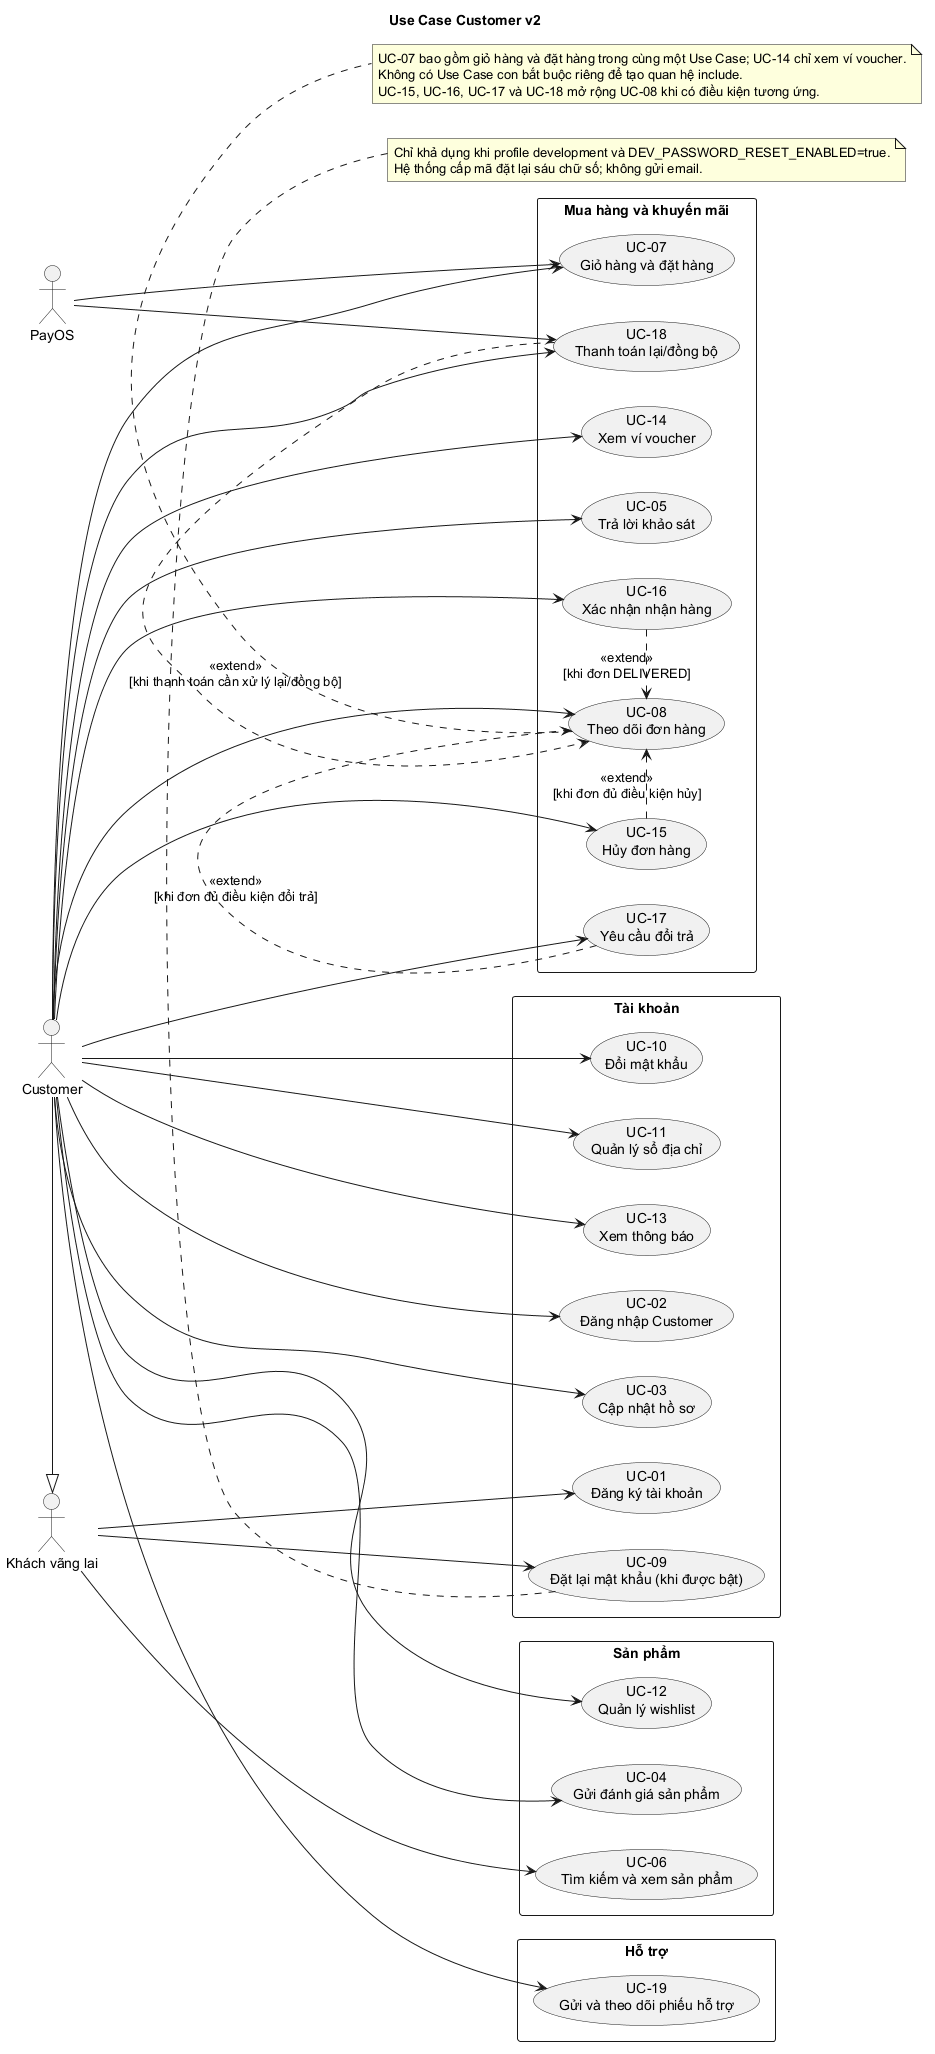

The diagram above was rendered by PlantUML. Its source (embedded in the PNG):
@startuml
title Use Case Customer v2
left to right direction
skinparam packageStyle rectangle
skinparam shadowing false
actor "Khách vãng lai" as Guest
actor Customer
actor PayOS
Customer -|> Guest

package "Tài khoản" {
  usecase "UC-01\nĐăng ký tài khoản" as C01
  usecase "UC-02\nĐăng nhập Customer" as C02
  usecase "UC-03\nCập nhật hồ sơ" as C03
  usecase "UC-09\nĐặt lại mật khẩu (khi được bật)" as C09
  usecase "UC-10\nĐổi mật khẩu" as C10
  usecase "UC-11\nQuản lý sổ địa chỉ" as C11
  usecase "UC-13\nXem thông báo" as C13
}
package "Sản phẩm" {
  usecase "UC-06\nTìm kiếm và xem sản phẩm" as C06
  usecase "UC-04\nGửi đánh giá sản phẩm" as C04
  usecase "UC-12\nQuản lý wishlist" as C12
}
package "Mua hàng và khuyến mãi" {
  usecase "UC-07\nGiỏ hàng và đặt hàng" as C07
  usecase "UC-08\nTheo dõi đơn hàng" as C08
  usecase "UC-15\nHủy đơn hàng" as C15
  usecase "UC-16\nXác nhận nhận hàng" as C16
  usecase "UC-17\nYêu cầu đổi trả" as C17
  usecase "UC-18\nThanh toán lại/đồng bộ" as C18
  usecase "UC-14\nXem ví voucher" as C14
  usecase "UC-05\nTrả lời khảo sát" as C05
}
package "Hỗ trợ" {
  usecase "UC-19\nGửi và theo dõi phiếu hỗ trợ" as C19
}
Guest --> C06
Guest --> C01
Customer --> C02
Customer --> C03
Customer --> C04
Customer --> C05
Customer --> C07
Customer --> C08
Guest --> C09
Customer --> C10
Customer --> C11
Customer --> C12
Customer --> C13
Customer --> C14
Customer --> C15
Customer --> C16
Customer --> C17
Customer --> C18
Customer --> C19
PayOS --> C07
PayOS --> C18
C16 .> C08 : <<extend>>\n[khi đơn DELIVERED]
C15 .> C08 : <<extend>>\n[khi đơn đủ điều kiện hủy]
C17 .> C08 : <<extend>>\n[khi đơn đủ điều kiện đổi trả]
C18 .> C08 : <<extend>>\n[khi thanh toán cần xử lý lại/đồng bộ]
note bottom of C09
Chỉ khả dụng khi profile development và DEV_PASSWORD_RESET_ENABLED=true.
Hệ thống cấp mã đặt lại sáu chữ số; không gửi email.
end note
note bottom of C08
UC-07 bao gồm giỏ hàng và đặt hàng trong cùng một Use Case; UC-14 chỉ xem ví voucher.
Không có Use Case con bắt buộc riêng để tạo quan hệ include.
UC-15, UC-16, UC-17 và UC-18 mở rộng UC-08 khi có điều kiện tương ứng.
end note
@enduml